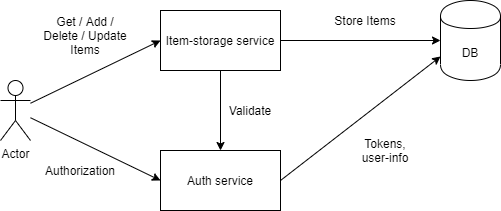

The diagram above was exported from draw.io. Its source (the exported page's mxGraphModel, read from the mxfile embedded in the PNG):
<mxGraphModel dx="1038" dy="617" grid="1" gridSize="10" guides="1" tooltips="1" connect="1" arrows="1" fold="1" page="1" pageScale="1" pageWidth="827" pageHeight="1169" math="0" shadow="0">
  <root>
    <mxCell id="0" />
    <mxCell id="1" parent="0" />
    <mxCell id="j8cyNrsZX083lQNbX3Ap-1" value="Actor" style="shape=umlActor;verticalLabelPosition=bottom;labelBackgroundColor=#ffffff;verticalAlign=top;html=1;outlineConnect=0;" vertex="1" parent="1">
      <mxGeometry x="80" y="180" width="30" height="60" as="geometry" />
    </mxCell>
    <mxCell id="j8cyNrsZX083lQNbX3Ap-2" value="DB" style="shape=cylinder;whiteSpace=wrap;html=1;boundedLbl=1;backgroundOutline=1;" vertex="1" parent="1">
      <mxGeometry x="520" y="100" width="60" height="80" as="geometry" />
    </mxCell>
    <mxCell id="j8cyNrsZX083lQNbX3Ap-3" value="Item-storage service" style="rounded=0;whiteSpace=wrap;html=1;" vertex="1" parent="1">
      <mxGeometry x="240" y="110" width="120" height="60" as="geometry" />
    </mxCell>
    <mxCell id="j8cyNrsZX083lQNbX3Ap-4" value="Auth service" style="rounded=0;whiteSpace=wrap;html=1;" vertex="1" parent="1">
      <mxGeometry x="240" y="250" width="120" height="60" as="geometry" />
    </mxCell>
    <mxCell id="j8cyNrsZX083lQNbX3Ap-5" value="" style="endArrow=classic;html=1;exitX=1;exitY=0.5;exitDx=0;exitDy=0;entryX=0;entryY=0.5;entryDx=0;entryDy=0;" edge="1" parent="1" source="j8cyNrsZX083lQNbX3Ap-3" target="j8cyNrsZX083lQNbX3Ap-2">
      <mxGeometry width="50" height="50" relative="1" as="geometry">
        <mxPoint x="390" y="340" as="sourcePoint" />
        <mxPoint x="440" y="290" as="targetPoint" />
      </mxGeometry>
    </mxCell>
    <mxCell id="j8cyNrsZX083lQNbX3Ap-6" value="" style="endArrow=classic;html=1;exitX=1;exitY=0.5;exitDx=0;exitDy=0;entryX=0;entryY=0.7;entryDx=0;entryDy=0;" edge="1" parent="1" source="j8cyNrsZX083lQNbX3Ap-4" target="j8cyNrsZX083lQNbX3Ap-2">
      <mxGeometry width="50" height="50" relative="1" as="geometry">
        <mxPoint x="390" y="340" as="sourcePoint" />
        <mxPoint x="440" y="290" as="targetPoint" />
      </mxGeometry>
    </mxCell>
    <mxCell id="j8cyNrsZX083lQNbX3Ap-7" value="" style="endArrow=classic;html=1;entryX=0;entryY=0.5;entryDx=0;entryDy=0;" edge="1" parent="1" source="j8cyNrsZX083lQNbX3Ap-1" target="j8cyNrsZX083lQNbX3Ap-3">
      <mxGeometry width="50" height="50" relative="1" as="geometry">
        <mxPoint x="390" y="340" as="sourcePoint" />
        <mxPoint x="440" y="290" as="targetPoint" />
      </mxGeometry>
    </mxCell>
    <mxCell id="j8cyNrsZX083lQNbX3Ap-9" value="" style="endArrow=classic;html=1;entryX=0;entryY=0.5;entryDx=0;entryDy=0;" edge="1" parent="1" source="j8cyNrsZX083lQNbX3Ap-1" target="j8cyNrsZX083lQNbX3Ap-4">
      <mxGeometry width="50" height="50" relative="1" as="geometry">
        <mxPoint x="390" y="340" as="sourcePoint" />
        <mxPoint x="440" y="290" as="targetPoint" />
      </mxGeometry>
    </mxCell>
    <mxCell id="j8cyNrsZX083lQNbX3Ap-11" value="" style="endArrow=classic;html=1;exitX=0.5;exitY=1;exitDx=0;exitDy=0;entryX=0.5;entryY=0;entryDx=0;entryDy=0;" edge="1" parent="1" source="j8cyNrsZX083lQNbX3Ap-3" target="j8cyNrsZX083lQNbX3Ap-4">
      <mxGeometry width="50" height="50" relative="1" as="geometry">
        <mxPoint x="390" y="340" as="sourcePoint" />
        <mxPoint x="440" y="290" as="targetPoint" />
      </mxGeometry>
    </mxCell>
    <mxCell id="j8cyNrsZX083lQNbX3Ap-12" value="Validate" style="text;html=1;strokeColor=none;fillColor=none;align=center;verticalAlign=middle;whiteSpace=wrap;rounded=0;" vertex="1" parent="1">
      <mxGeometry x="310" y="200" width="40" height="20" as="geometry" />
    </mxCell>
    <mxCell id="j8cyNrsZX083lQNbX3Ap-13" value="Store Items" style="text;html=1;strokeColor=none;fillColor=none;align=center;verticalAlign=middle;whiteSpace=wrap;rounded=0;" vertex="1" parent="1">
      <mxGeometry x="410" y="110" width="70" height="20" as="geometry" />
    </mxCell>
    <mxCell id="j8cyNrsZX083lQNbX3Ap-14" value="Authorization" style="text;html=1;strokeColor=none;fillColor=none;align=center;verticalAlign=middle;whiteSpace=wrap;rounded=0;" vertex="1" parent="1">
      <mxGeometry x="140" y="260" width="40" height="20" as="geometry" />
    </mxCell>
    <mxCell id="j8cyNrsZX083lQNbX3Ap-15" value="Get / Add / Delete / Update Items" style="text;html=1;strokeColor=none;fillColor=none;align=center;verticalAlign=middle;whiteSpace=wrap;rounded=0;" vertex="1" parent="1">
      <mxGeometry x="120" y="120" width="90" height="30" as="geometry" />
    </mxCell>
    <mxCell id="j8cyNrsZX083lQNbX3Ap-16" value="Tokens, user-info" style="text;html=1;strokeColor=none;fillColor=none;align=center;verticalAlign=middle;whiteSpace=wrap;rounded=0;" vertex="1" parent="1">
      <mxGeometry x="440" y="240" width="50" height="20" as="geometry" />
    </mxCell>
  </root>
</mxGraphModel>